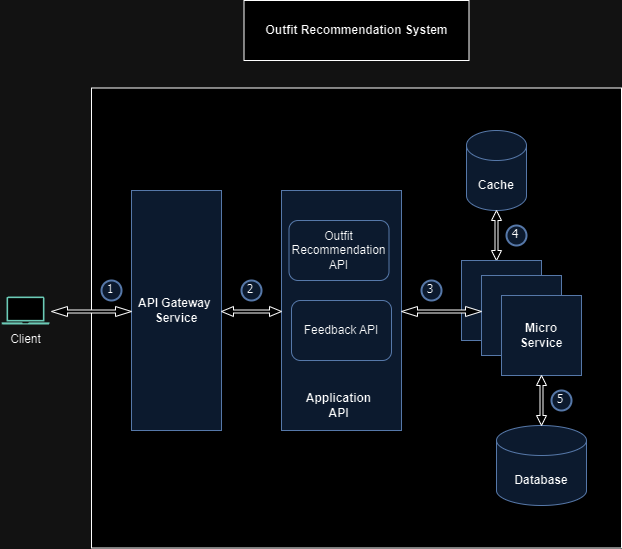

The diagram above was exported from draw.io. Its source (the exported page's mxGraphModel, read from the mxfile embedded in the PNG):
<mxGraphModel dx="1434" dy="738" grid="1" gridSize="10" guides="1" tooltips="1" connect="1" arrows="1" fold="1" page="1" pageScale="1" pageWidth="850" pageHeight="1100" math="0" shadow="0">
  <root>
    <mxCell id="0" />
    <mxCell id="1" parent="0" />
    <mxCell id="718M7HgntEf8JXQprOhH-1" value="&lt;b&gt;Outfit Recommendation System&lt;/b&gt;" style="rounded=0;whiteSpace=wrap;html=1;" vertex="1" parent="1">
      <mxGeometry x="342.5" y="70" width="225" height="60" as="geometry" />
    </mxCell>
    <mxCell id="718M7HgntEf8JXQprOhH-2" value="" style="rounded=0;whiteSpace=wrap;html=1;" vertex="1" parent="1">
      <mxGeometry x="190" y="157.5" width="530" height="460" as="geometry" />
    </mxCell>
    <mxCell id="718M7HgntEf8JXQprOhH-4" value="" style="sketch=0;pointerEvents=1;shadow=0;dashed=0;html=1;strokeColor=none;fillColor=#005F4B;labelPosition=center;verticalLabelPosition=bottom;verticalAlign=top;align=center;outlineConnect=0;shape=mxgraph.veeam2.laptop;" vertex="1" parent="1">
      <mxGeometry x="100" y="366" width="48" height="28.000000000000004" as="geometry" />
    </mxCell>
    <mxCell id="718M7HgntEf8JXQprOhH-5" value="Client" style="text;html=1;align=center;verticalAlign=middle;resizable=0;points=[];autosize=1;strokeColor=none;fillColor=none;" vertex="1" parent="1">
      <mxGeometry x="99" y="394" width="50" height="30" as="geometry" />
    </mxCell>
    <mxCell id="718M7HgntEf8JXQprOhH-6" value="&lt;b&gt;API Gateway&amp;nbsp;&lt;/b&gt;&lt;div&gt;&lt;b&gt;Service&lt;/b&gt;&lt;/div&gt;" style="rounded=0;whiteSpace=wrap;html=1;fillColor=#dae8fc;strokeColor=#6c8ebf;" vertex="1" parent="1">
      <mxGeometry x="230" y="260" width="90" height="240" as="geometry" />
    </mxCell>
    <mxCell id="718M7HgntEf8JXQprOhH-7" value="" style="rounded=0;whiteSpace=wrap;html=1;fillColor=#dae8fc;strokeColor=#6c8ebf;" vertex="1" parent="1">
      <mxGeometry x="380" y="260" width="120" height="240" as="geometry" />
    </mxCell>
    <mxCell id="718M7HgntEf8JXQprOhH-8" value="&lt;b&gt;Application API&lt;/b&gt;" style="text;html=1;align=center;verticalAlign=middle;whiteSpace=wrap;rounded=0;" vertex="1" parent="1">
      <mxGeometry x="395" y="460" width="85" height="30" as="geometry" />
    </mxCell>
    <mxCell id="718M7HgntEf8JXQprOhH-20" value="" style="shape=cylinder3;whiteSpace=wrap;html=1;boundedLbl=1;backgroundOutline=1;size=15;fillColor=#dae8fc;strokeColor=#6c8ebf;" vertex="1" parent="1">
      <mxGeometry x="565" y="200" width="60" height="80" as="geometry" />
    </mxCell>
    <mxCell id="718M7HgntEf8JXQprOhH-23" value="" style="shape=doubleArrow;direction=south;whiteSpace=wrap;html=1;" vertex="1" parent="1">
      <mxGeometry x="590" y="280" width="10" height="50" as="geometry" />
    </mxCell>
    <mxCell id="718M7HgntEf8JXQprOhH-25" value="" style="group" vertex="1" connectable="0" parent="1">
      <mxGeometry x="560" y="330" width="120" height="115" as="geometry" />
    </mxCell>
    <mxCell id="718M7HgntEf8JXQprOhH-13" value="" style="whiteSpace=wrap;html=1;aspect=fixed;fillColor=#dae8fc;strokeColor=#6c8ebf;" vertex="1" parent="718M7HgntEf8JXQprOhH-25">
      <mxGeometry width="80" height="80" as="geometry" />
    </mxCell>
    <mxCell id="718M7HgntEf8JXQprOhH-12" value="" style="whiteSpace=wrap;html=1;aspect=fixed;fillColor=#dae8fc;strokeColor=#6c8ebf;" vertex="1" parent="718M7HgntEf8JXQprOhH-25">
      <mxGeometry x="20" y="15" width="80" height="80" as="geometry" />
    </mxCell>
    <mxCell id="718M7HgntEf8JXQprOhH-14" value="" style="whiteSpace=wrap;html=1;aspect=fixed;fillColor=#dae8fc;strokeColor=#6c8ebf;" vertex="1" parent="718M7HgntEf8JXQprOhH-25">
      <mxGeometry x="40" y="35" width="80" height="80" as="geometry" />
    </mxCell>
    <mxCell id="718M7HgntEf8JXQprOhH-19" value="&lt;b&gt;Micro Service&lt;/b&gt;" style="text;html=1;align=center;verticalAlign=middle;whiteSpace=wrap;rounded=0;" vertex="1" parent="718M7HgntEf8JXQprOhH-25">
      <mxGeometry x="50" y="60" width="60" height="30" as="geometry" />
    </mxCell>
    <mxCell id="718M7HgntEf8JXQprOhH-18" value="" style="shape=doubleArrow;whiteSpace=wrap;html=1;" vertex="1" parent="1">
      <mxGeometry x="500" y="376" width="80" height="10" as="geometry" />
    </mxCell>
    <mxCell id="718M7HgntEf8JXQprOhH-27" value="&lt;b&gt;Cache&lt;/b&gt;" style="text;html=1;align=center;verticalAlign=middle;whiteSpace=wrap;rounded=0;" vertex="1" parent="1">
      <mxGeometry x="565" y="240" width="60" height="30" as="geometry" />
    </mxCell>
    <mxCell id="718M7HgntEf8JXQprOhH-28" value="" style="shape=cylinder3;whiteSpace=wrap;html=1;boundedLbl=1;backgroundOutline=1;size=15;fillColor=#dae8fc;strokeColor=#6c8ebf;" vertex="1" parent="1">
      <mxGeometry x="595" y="495" width="90" height="80" as="geometry" />
    </mxCell>
    <mxCell id="718M7HgntEf8JXQprOhH-29" value="" style="shape=doubleArrow;direction=south;whiteSpace=wrap;html=1;" vertex="1" parent="1">
      <mxGeometry x="635" y="445" width="10" height="50" as="geometry" />
    </mxCell>
    <mxCell id="718M7HgntEf8JXQprOhH-30" value="&lt;b&gt;Database&lt;/b&gt;" style="text;html=1;align=center;verticalAlign=middle;whiteSpace=wrap;rounded=0;" vertex="1" parent="1">
      <mxGeometry x="610" y="535" width="60" height="30" as="geometry" />
    </mxCell>
    <mxCell id="718M7HgntEf8JXQprOhH-31" value="" style="group" vertex="1" connectable="0" parent="1">
      <mxGeometry x="387.5" y="290" width="100" height="60" as="geometry" />
    </mxCell>
    <mxCell id="718M7HgntEf8JXQprOhH-10" value="" style="rounded=1;whiteSpace=wrap;html=1;fillColor=#dae8fc;strokeColor=#6c8ebf;" vertex="1" parent="718M7HgntEf8JXQprOhH-31">
      <mxGeometry width="100" height="60" as="geometry" />
    </mxCell>
    <mxCell id="718M7HgntEf8JXQprOhH-9" value="Outfit Recommendation API" style="text;html=1;align=center;verticalAlign=middle;whiteSpace=wrap;rounded=0;" vertex="1" parent="718M7HgntEf8JXQprOhH-31">
      <mxGeometry x="7.5" y="15" width="85" height="30" as="geometry" />
    </mxCell>
    <mxCell id="718M7HgntEf8JXQprOhH-32" value="Feedback API" style="rounded=1;whiteSpace=wrap;html=1;fillColor=#dae8fc;strokeColor=#6c8ebf;" vertex="1" parent="1">
      <mxGeometry x="390" y="370" width="100" height="60" as="geometry" />
    </mxCell>
    <mxCell id="718M7HgntEf8JXQprOhH-33" value="" style="shape=doubleArrow;whiteSpace=wrap;html=1;" vertex="1" parent="1">
      <mxGeometry x="150" y="376" width="80" height="10" as="geometry" />
    </mxCell>
    <mxCell id="718M7HgntEf8JXQprOhH-35" value="" style="shape=doubleArrow;whiteSpace=wrap;html=1;" vertex="1" parent="1">
      <mxGeometry x="320" y="376" width="60" height="10" as="geometry" />
    </mxCell>
    <mxCell id="718M7HgntEf8JXQprOhH-36" value="1" style="ellipse;whiteSpace=wrap;html=1;aspect=fixed;strokeWidth=2;fontFamily=Tahoma;spacingBottom=4;spacingRight=2;strokeColor=#6c8ebf;fillColor=#dae8fc;" vertex="1" parent="1">
      <mxGeometry x="200" y="350" width="20" height="20" as="geometry" />
    </mxCell>
    <mxCell id="718M7HgntEf8JXQprOhH-37" value="2" style="ellipse;whiteSpace=wrap;html=1;aspect=fixed;strokeWidth=2;fontFamily=Tahoma;spacingBottom=4;spacingRight=2;strokeColor=#6c8ebf;fillColor=#dae8fc;" vertex="1" parent="1">
      <mxGeometry x="340" y="350" width="20" height="20" as="geometry" />
    </mxCell>
    <mxCell id="718M7HgntEf8JXQprOhH-38" value="3" style="ellipse;whiteSpace=wrap;html=1;aspect=fixed;strokeWidth=2;fontFamily=Tahoma;spacingBottom=4;spacingRight=2;strokeColor=#6c8ebf;fillColor=#dae8fc;" vertex="1" parent="1">
      <mxGeometry x="520" y="350" width="20" height="20" as="geometry" />
    </mxCell>
    <mxCell id="718M7HgntEf8JXQprOhH-39" value="4" style="ellipse;whiteSpace=wrap;html=1;aspect=fixed;strokeWidth=2;fontFamily=Tahoma;spacingBottom=4;spacingRight=2;strokeColor=#6c8ebf;fillColor=#dae8fc;" vertex="1" parent="1">
      <mxGeometry x="605" y="295" width="20" height="20" as="geometry" />
    </mxCell>
    <mxCell id="718M7HgntEf8JXQprOhH-40" value="5" style="ellipse;whiteSpace=wrap;html=1;aspect=fixed;strokeWidth=2;fontFamily=Tahoma;spacingBottom=4;spacingRight=2;strokeColor=#6c8ebf;fillColor=#dae8fc;" vertex="1" parent="1">
      <mxGeometry x="650" y="460" width="20" height="20" as="geometry" />
    </mxCell>
  </root>
</mxGraphModel>